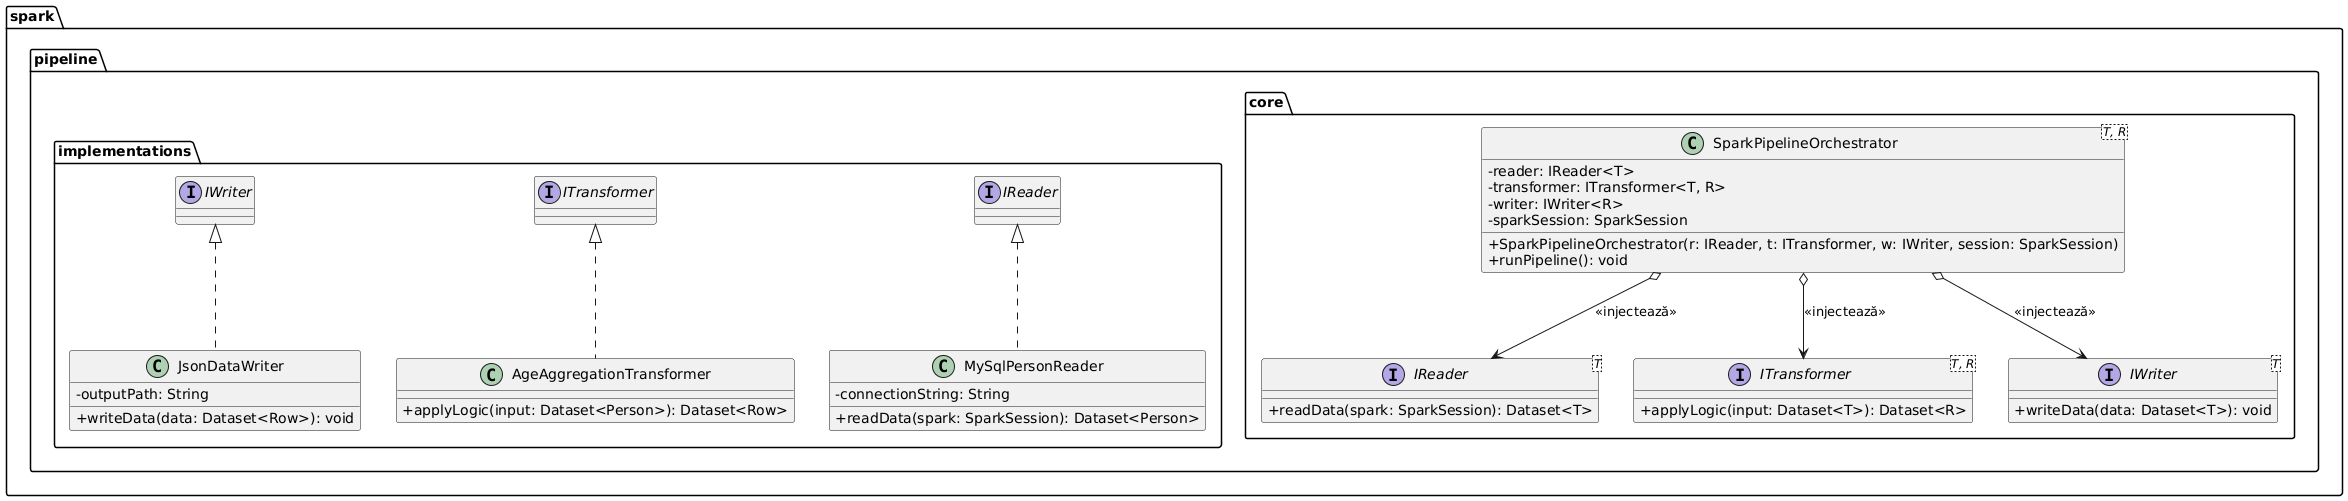

The diagram above was rendered by PlantUML. Its source (embedded in the PNG):
@startuml
skinparam classAttributeIconSize 0

package "spark.pipeline.core" {
    interface "IReader<T>" as IReader {
        + readData(spark: SparkSession): Dataset<T>
    }
    
    interface "ITransformer<T, R>" as ITransformer {
        + applyLogic(input: Dataset<T>): Dataset<R>
    }
    
    interface "IWriter<T>" as IWriter {
        + writeData(data: Dataset<T>): void
    }
    
    class SparkPipelineOrchestrator<T, R> {
        - reader: IReader<T>
        - transformer: ITransformer<T, R>
        - writer: IWriter<R>
        - sparkSession: SparkSession
        
        + SparkPipelineOrchestrator(r: IReader, t: ITransformer, w: IWriter, session: SparkSession)
        + runPipeline(): void
    }
    
    SparkPipelineOrchestrator o--> IReader : <<injectează>>
    SparkPipelineOrchestrator o--> ITransformer : <<injectează>>
    SparkPipelineOrchestrator o--> IWriter : <<injectează>>
}

package "spark.pipeline.implementations" {
    class MySqlPersonReader implements IReader {
        - connectionString: String
        + readData(spark: SparkSession): Dataset<Person>
    }
    
    class AgeAggregationTransformer implements ITransformer {
        + applyLogic(input: Dataset<Person>): Dataset<Row>
    }
    
    class JsonDataWriter implements IWriter {
        - outputPath: String
        + writeData(data: Dataset<Row>): void
    }
}
@enduml